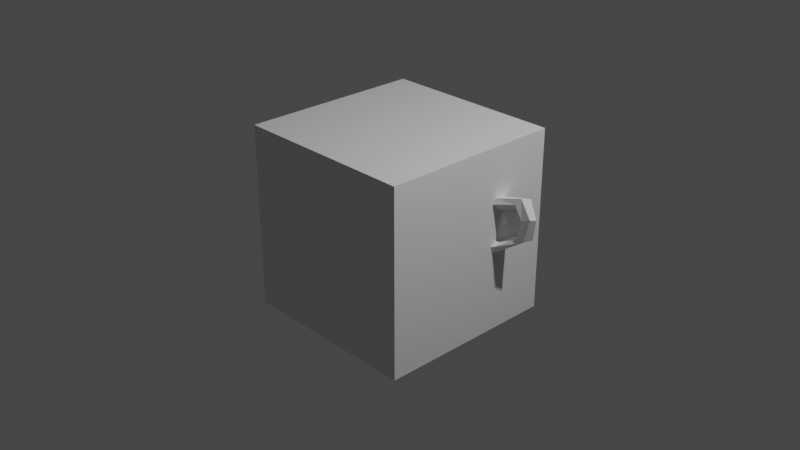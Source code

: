 # Source: untitled.blend  (saved by Blender 2.80.75; exported with 4.5.12 LTS)
import bpy
from mathutils import Matrix  # noqa: F401  (used for matrix-valued properties, if any)

bpy.ops.wm.read_factory_settings(use_empty=True)
scene = bpy.context.scene
scene.name = 'Scene'

# ---- collections
col_collection = bpy.data.collections.new('Collection'); scene.collection.children.link(col_collection)

# ---- materials (node trees are filled in below, after node groups)
mat_material = bpy.data.materials.new('Material')
mat_material.alpha_threshold = 0.0
mat_material.use_transparent_shadow = False
mat_material.line_color = (0.0, 0.0, 0.0, 1.0)

# ---- material node trees
mat_material.use_nodes = True; mat_material.node_tree.nodes.clear()
_N = mat_material.node_tree.nodes; _L = mat_material.node_tree.links
n0 = _N.new('ShaderNodeOutputMaterial'); n0.name = 'Material Output'; n0.location = (300, 300)
n1 = _N.new('ShaderNodeBsdfPrincipled'); n1.name = 'Principled BSDF'; n1.location = (10, 300)
n1.distribution = 'GGX'
n1.subsurface_method = 'BURLEY'
n1.inputs[2].default_value = 0.4
n1.inputs[3].default_value = 1.45
n1.inputs[27].default_value = (0.0, 0.0, 0.0, 1.0)
n1.inputs[28].default_value = 1.0
_L.new(n1.outputs[0], n0.inputs[0])
n0.is_active_output = True

# ---- world
world_world = bpy.data.worlds.new('World'); scene.world = world_world
world_world.use_nodes = True; world_world.node_tree.nodes.clear()
_N = world_world.node_tree.nodes; _L = world_world.node_tree.links
n0 = _N.new('ShaderNodeOutputWorld'); n0.name = 'World Output'; n0.location = (300, 300)
n1 = _N.new('ShaderNodeBackground'); n1.name = 'Background'; n1.location = (10, 300)
n1.inputs[0].default_value = (0.05088, 0.05088, 0.05088, 1.0)
_L.new(n1.outputs[0], n0.inputs[0])
n0.is_active_output = True
world_world.color = (0.05088, 0.05088, 0.05088)
world_world.use_sun_shadow = False
world_world.sun_shadow_jitter_overblur = 0.0

# ---- cameras
cam_camera = bpy.data.cameras.new('Camera')
cam_camera.clip_end = 100.0
cam_camera.ortho_scale = 7.314

# ---- lights
light_light = bpy.data.lights.new('Light', 'POINT')
light_light.transmission_factor = 0.0
light_light.energy = 1000.0
light_light.shadow_soft_size = 0.1
light_light.shadow_maximum_resolution = 0.006
light_light.use_absolute_resolution = True

# ---- meshes
me_cube = bpy.data.meshes.new('Cube')
me_cube.from_pydata([(1.0, 1.0, 1.0), (1.0, 1.0, -1.0), (1.0, -1.0, 1.0), (1.0, -1.0, -1.0), (-1.0, 1.0, 1.0), (-1.0, 1.0, -1.0), (-1.0, -1.0, 1.0), (-1.0, -1.0, -1.0)], [], [(0, 4, 6, 2), (3, 2, 6, 7), (7, 6, 4, 5), (5, 1, 3, 7), (1, 0, 2, 3), (5, 4, 0, 1)])
_uv = me_cube.uv_layers.new(name='UVMap')
_uv.uv.foreach_set('vector', [0.375, 0.0, 0.625, 0.0, 0.625, 0.25, 0.375, 0.25, 0.375, 0.25, 0.625, 0.25, 0.625, 0.5, 0.375, 0.5, 0.375, 0.5, 0.625, 0.5, 0.625, 0.75, 0.375, 0.75, 0.375, 0.75, 0.625, 0.75, 0.625, 1.0, 0.375, 1.0, 0.125, 0.5, 0.375, 0.5, 0.375, 0.75, 0.125, 0.75, 0.625, 0.5, 0.875, 0.5, 0.875, 0.75, 0.625, 0.75])
me_cube.materials.append(mat_material)
me_cube.use_remesh_preserve_volume = False
me_cube.use_remesh_preserve_attributes = False
me_cube.use_mirror_vertex_groups = False
me_cube.update()
me_suzanne = bpy.data.meshes.new('Suzanne')
me_suzanne.from_pydata([(0.4375, -0.7656, 0.1641), (-0.4375, -0.7656, 0.1641), (0.5, -0.6875, 0.09375), (-0.5, -0.6875, 0.09375), (0.5469, -0.5781, 0.05469), (-0.5469, -0.5781, 0.05469), (0.3516, -0.6172, -0.02344), (-0.3516, -0.6172, -0.02344), (0.3516, -0.7188, 0.03125), (-0.3516, -0.7188, 0.03125), (0.3516, -0.7812, 0.1328), (-0.3516, -0.7812, 0.1328), (0.2734, -0.7969, 0.1641), (-0.2734, -0.7969, 0.1641), (0.2031, -0.7422, 0.09375), (-0.2031, -0.7422, 0.09375), (0.1562, -0.6484, 0.05469), (-0.1562, -0.6484, 0.05469), (0.07812, -0.6562, 0.2422), (-0.07812, -0.6562, 0.2422), (0.1406, -0.7422, 0.2422), (-0.1406, -0.7422, 0.2422), (0.2422, -0.7969, 0.2422), (-0.2422, -0.7969, 0.2422), (0.2734, -0.7969, 0.3281), (-0.2734, -0.7969, 0.3281), (0.2031, -0.7422, 0.3906), (-0.2031, -0.7422, 0.3906), (0.1562, -0.6484, 0.4375), (-0.1562, -0.6484, 0.4375), (0.3516, -0.6172, 0.5156), (-0.3516, -0.6172, 0.5156), (0.3516, -0.7188, 0.4531), (-0.3516, -0.7188, 0.4531), (0.3516, -0.7812, 0.3594), (-0.3516, -0.7812, 0.3594), (0.4375, -0.7656, 0.3281), (-0.4375, -0.7656, 0.3281), (0.5, -0.6875, 0.3906), (-0.5, -0.6875, 0.3906), (0.5469, -0.5781, 0.4375), (-0.5469, -0.5781, 0.4375), (0.625, -0.5625, 0.2422), (-0.625, -0.5625, 0.2422), (0.5625, -0.6719, 0.2422), (-0.5625, -0.6719, 0.2422), (0.4688, -0.7578, 0.2422), (-0.4688, -0.7578, 0.2422), (0.4766, -0.7734, 0.2422), (-0.4766, -0.7734, 0.2422), (0.4453, -0.7812, 0.3359), (-0.4453, -0.7812, 0.3359), (0.3516, -0.8047, 0.375), (-0.3516, -0.8047, 0.375), (0.2656, -0.8203, 0.3359), (-0.2656, -0.8203, 0.3359), (0.2266, -0.8203, 0.2422), (-0.2266, -0.8203, 0.2422), (0.2656, -0.8203, 0.1562), (-0.2656, -0.8203, 0.1562), (0.3516, -0.8281, 0.2422), (-0.3516, -0.8281, 0.2422), (0.3516, -0.8047, 0.1172), (-0.3516, -0.8047, 0.1172), (0.4453, -0.7812, 0.1562), (-0.4453, -0.7812, 0.1562), (0.0, -0.7422, 0.4297), (0.0, -0.8203, 0.3516), (0.0, -0.7344, -0.6797), (0.0, -0.7812, -0.3203), (0.0, -0.7969, -0.1875), (0.0, -0.7188, -0.7734), (0.0, -0.6016, 0.4062), (0.0, -0.5703, 0.5703), (0.0, 0.5469, 0.8984), (0.0, 0.8516, 0.5625), (0.0, 0.8281, 0.07031), (0.0, 0.3516, -0.3828), (0.2031, -0.5625, -0.1875), (-0.2031, -0.5625, -0.1875), (0.3125, -0.5703, -0.4375), (-0.3125, -0.5703, -0.4375), (0.3516, -0.5703, -0.6953), (-0.3516, -0.5703, -0.6953), (0.3672, -0.5312, -0.8906), (-0.3672, -0.5312, -0.8906), (0.3281, -0.5234, -0.9453), (-0.3281, -0.5234, -0.9453), (0.1797, -0.5547, -0.9688), (-0.1797, -0.5547, -0.9688), (0.0, -0.5781, -0.9844), (0.4375, -0.5312, -0.1406), (-0.4375, -0.5312, -0.1406), (0.6328, -0.5391, -0.03906), (-0.6328, -0.5391, -0.03906), (0.8281, -0.4453, 0.1484), (-0.8281, -0.4453, 0.1484), (0.8594, -0.5938, 0.4297), (-0.8594, -0.5938, 0.4297), (0.7109, -0.625, 0.4844), (-0.7109, -0.625, 0.4844), (0.4922, -0.6875, 0.6016), (-0.4922, -0.6875, 0.6016), (0.3203, -0.7344, 0.7578), (-0.3203, -0.7344, 0.7578), (0.1562, -0.7578, 0.7188), (-0.1562, -0.7578, 0.7188), (0.0625, -0.75, 0.4922), (-0.0625, -0.75, 0.4922), (0.1641, -0.7734, 0.4141), (-0.1641, -0.7734, 0.4141), (0.125, -0.7656, 0.3047), (-0.125, -0.7656, 0.3047), (0.2031, -0.7422, 0.09375), (-0.2031, -0.7422, 0.09375), (0.375, -0.7031, 0.01562), (-0.375, -0.7031, 0.01562), (0.4922, -0.6719, 0.0625), (-0.4922, -0.6719, 0.0625), (0.625, -0.6484, 0.1875), (-0.625, -0.6484, 0.1875), (0.6406, -0.6484, 0.2969), (-0.6406, -0.6484, 0.2969), (0.6016, -0.6641, 0.375), (-0.6016, -0.6641, 0.375), (0.4297, -0.7188, 0.4375), (-0.4297, -0.7188, 0.4375), (0.25, -0.7578, 0.4688), (-0.25, -0.7578, 0.4688), (0.0, -0.7344, -0.7656), (0.1094, -0.7344, -0.7188), (-0.1094, -0.7344, -0.7188), (0.1172, -0.7109, -0.8359), (-0.1172, -0.7109, -0.8359), (0.0625, -0.6953, -0.8828), (-0.0625, -0.6953, -0.8828), (0.0, -0.6875, -0.8906), (0.0, -0.75, -0.1953), (0.0, -0.7422, -0.1406), (0.1016, -0.7422, -0.1484), (-0.1016, -0.7422, -0.1484), (0.125, -0.75, -0.2266), (-0.125, -0.75, -0.2266), (0.08594, -0.7422, -0.2891), (-0.08594, -0.7422, -0.2891), (0.3984, -0.6719, -0.04688), (-0.3984, -0.6719, -0.04688), (0.6172, -0.625, 0.05469), (-0.6172, -0.625, 0.05469), (0.7266, -0.6016, 0.2031), (-0.7266, -0.6016, 0.2031), (0.7422, -0.6562, 0.375), (-0.7422, -0.6562, 0.375), (0.6875, -0.7266, 0.4141), (-0.6875, -0.7266, 0.4141), (0.4375, -0.7969, 0.5469), (-0.4375, -0.7969, 0.5469), (0.3125, -0.8359, 0.6406), (-0.3125, -0.8359, 0.6406), (0.2031, -0.8516, 0.6172), (-0.2031, -0.8516, 0.6172), (0.1016, -0.8438, 0.4297), (-0.1016, -0.8438, 0.4297), (0.125, -0.8125, -0.1016), (-0.125, -0.8125, -0.1016), (0.2109, -0.7109, -0.4453), (-0.2109, -0.7109, -0.4453), (0.25, -0.6875, -0.7031), (-0.25, -0.6875, -0.7031), (0.2656, -0.6641, -0.8203), (-0.2656, -0.6641, -0.8203), (0.2344, -0.6328, -0.9141), (-0.2344, -0.6328, -0.9141), (0.1641, -0.6328, -0.9297), (-0.1641, -0.6328, -0.9297), (0.0, -0.6406, -0.9453), (0.0, -0.7266, 0.04688), (0.0, -0.7656, 0.2109), (0.3281, -0.7422, 0.4766), (-0.3281, -0.7422, 0.4766), (0.1641, -0.75, 0.1406), (-0.1641, -0.75, 0.1406), (0.1328, -0.7578, 0.2109), (-0.1328, -0.7578, 0.2109), (0.1172, -0.7344, -0.6875), (-0.1172, -0.7344, -0.6875), (0.07812, -0.75, -0.4453), (-0.07812, -0.75, -0.4453), (0.0, -0.75, -0.4453), (0.0, -0.7422, -0.3281), (0.09375, -0.7812, -0.2734), (-0.09375, -0.7812, -0.2734), (0.1328, -0.7969, -0.2266), (-0.1328, -0.7969, -0.2266), (0.1094, -0.7812, -0.1328), (-0.1094, -0.7812, -0.1328), (0.03906, -0.7812, -0.125), (-0.03906, -0.7812, -0.125), (0.0, -0.8281, -0.2031), (0.04688, -0.8125, -0.1484), (-0.04688, -0.8125, -0.1484), (0.09375, -0.8125, -0.1562), (-0.09375, -0.8125, -0.1562), (0.1094, -0.8281, -0.2266), (-0.1094, -0.8281, -0.2266), (0.07812, -0.8047, -0.25), (-0.07812, -0.8047, -0.25), (0.0, -0.8047, -0.2891), (0.2578, -0.5547, -0.3125), (-0.2578, -0.5547, -0.3125), (0.1641, -0.7109, -0.2422), (-0.1641, -0.7109, -0.2422), (0.1797, -0.7109, -0.3125), (-0.1797, -0.7109, -0.3125), (0.2344, -0.5547, -0.25), (-0.2344, -0.5547, -0.25), (0.0, -0.6875, -0.875), (0.04688, -0.6875, -0.8672), (-0.04688, -0.6875, -0.8672), (0.09375, -0.7109, -0.8203), (-0.09375, -0.7109, -0.8203), (0.09375, -0.7266, -0.7422), (-0.09375, -0.7266, -0.7422), (0.0, -0.6562, -0.7812), (0.09375, -0.6641, -0.75), (-0.09375, -0.6641, -0.75), (0.09375, -0.6406, -0.8125), (-0.09375, -0.6406, -0.8125), (0.04688, -0.6328, -0.8516), (-0.04688, -0.6328, -0.8516), (0.0, -0.6328, -0.8594), (0.1719, -0.7812, 0.2188), (-0.1719, -0.7812, 0.2188), (0.1875, -0.7734, 0.1562), (-0.1875, -0.7734, 0.1562), (0.3359, -0.7578, 0.4297), (-0.3359, -0.7578, 0.4297), (0.2734, -0.7734, 0.4219), (-0.2734, -0.7734, 0.4219), (0.4219, -0.7734, 0.3984), (-0.4219, -0.7734, 0.3984), (0.5625, -0.6953, 0.3516), (-0.5625, -0.6953, 0.3516), (0.5859, -0.6875, 0.2891), (-0.5859, -0.6875, 0.2891), (0.5781, -0.6797, 0.1953), (-0.5781, -0.6797, 0.1953), (0.4766, -0.7188, 0.1016), (-0.4766, -0.7188, 0.1016), (0.375, -0.7422, 0.0625), (-0.375, -0.7422, 0.0625), (0.2266, -0.7812, 0.1094), (-0.2266, -0.7812, 0.1094), (0.1797, -0.7812, 0.2969), (-0.1797, -0.7812, 0.2969), (0.2109, -0.7812, 0.375), (-0.2109, -0.7812, 0.375), (0.2344, -0.7578, 0.3594), (-0.2344, -0.7578, 0.3594), (0.1953, -0.7578, 0.2969), (-0.1953, -0.7578, 0.2969), (0.2422, -0.7578, 0.125), (-0.2422, -0.7578, 0.125), (0.375, -0.7266, 0.08594), (-0.375, -0.7266, 0.08594), (0.4609, -0.7031, 0.1172), (-0.4609, -0.7031, 0.1172), (0.5469, -0.6719, 0.2109), (-0.5469, -0.6719, 0.2109), (0.5547, -0.6719, 0.2812), (-0.5547, -0.6719, 0.2812), (0.5312, -0.6797, 0.3359), (-0.5312, -0.6797, 0.3359), (0.4141, -0.75, 0.3906), (-0.4141, -0.75, 0.3906), (0.2812, -0.7656, 0.3984), (-0.2812, -0.7656, 0.3984), (0.3359, -0.75, 0.4062), (-0.3359, -0.75, 0.4062), (0.2031, -0.75, 0.1719), (-0.2031, -0.75, 0.1719), (0.1953, -0.75, 0.2266), (-0.1953, -0.75, 0.2266), (0.1094, -0.6094, 0.4609), (-0.1094, -0.6094, 0.4609), (0.1953, -0.6172, 0.6641), (-0.1953, -0.6172, 0.6641), (0.3359, -0.5938, 0.6875), (-0.3359, -0.5938, 0.6875), (0.4844, -0.5547, 0.5547), (-0.4844, -0.5547, 0.5547), (0.6797, -0.4922, 0.4531), (-0.6797, -0.4922, 0.4531), (0.7969, -0.4609, 0.4062), (-0.7969, -0.4609, 0.4062), (0.7734, -0.375, 0.1641), (-0.7734, -0.375, 0.1641), (0.6016, -0.4141, 0.0), (-0.6016, -0.4141, 0.0), (0.4375, -0.4688, -0.09375), (-0.4375, -0.4688, -0.09375), (0.0, -0.2891, 0.8984), (0.0, 0.07812, 0.9844), (0.0, 0.6719, -0.1953), (0.0, -0.1875, -0.4609), (0.0, -0.4609, -0.9766), (0.0, -0.3438, -0.8047), (0.0, -0.3203, -0.5703), (0.0, -0.2812, -0.4844), (0.8516, -0.05469, 0.2344), (-0.8516, -0.05469, 0.2344), (0.8594, 0.04688, 0.3203), (-0.8594, 0.04688, 0.3203), (0.7734, 0.4375, 0.2656), (-0.7734, 0.4375, 0.2656), (0.4609, 0.7031, 0.4375), (-0.4609, 0.7031, 0.4375), (0.7344, -0.07031, -0.04688), (-0.7344, -0.07031, -0.04688), (0.5938, 0.1641, -0.125), (-0.5938, 0.1641, -0.125), (0.6406, 0.4297, -0.007812), (-0.6406, 0.4297, -0.007812), (0.3359, 0.6641, 0.05469), (-0.3359, 0.6641, 0.05469), (0.2344, -0.4062, -0.3516), (-0.2344, -0.4062, -0.3516), (0.1797, -0.2578, -0.4141), (-0.1797, -0.2578, -0.4141), (0.2891, -0.3828, -0.7109), (-0.2891, -0.3828, -0.7109), (0.25, -0.3906, -0.5), (-0.25, -0.3906, -0.5), (0.3281, -0.3984, -0.9141), (-0.3281, -0.3984, -0.9141), (0.1406, -0.3672, -0.7578), (-0.1406, -0.3672, -0.7578), (0.125, -0.3594, -0.5391), (-0.125, -0.3594, -0.5391), (0.1641, -0.4375, -0.9453), (-0.1641, -0.4375, -0.9453), (0.2188, -0.4297, -0.2812), (-0.2188, -0.4297, -0.2812), (0.2109, -0.4688, -0.2266), (-0.2109, -0.4688, -0.2266), (0.2031, -0.5, -0.1719), (-0.2031, -0.5, -0.1719), (0.2109, -0.1641, -0.3906), (-0.2109, -0.1641, -0.3906), (0.2969, 0.2656, -0.3125), (-0.2969, 0.2656, -0.3125), (0.3438, 0.5391, -0.1484), (-0.3438, 0.5391, -0.1484), (0.4531, 0.3828, 0.8672), (-0.4531, 0.3828, 0.8672), (0.4531, 0.07031, 0.9297), (-0.4531, 0.07031, 0.9297), (0.4531, -0.2344, 0.8516), (-0.4531, -0.2344, 0.8516), (0.4609, -0.4297, 0.5234), (-0.4609, -0.4297, 0.5234), (0.7266, -0.3359, 0.4062), (-0.7266, -0.3359, 0.4062), (0.6328, -0.2812, 0.4531), (-0.6328, -0.2812, 0.4531), (0.6406, -0.05469, 0.7031), (-0.6406, -0.05469, 0.7031), (0.7969, -0.125, 0.5625), (-0.7969, -0.125, 0.5625), (0.7969, 0.1172, 0.6172), (-0.7969, 0.1172, 0.6172), (0.6406, 0.1953, 0.75), (-0.6406, 0.1953, 0.75), (0.6406, 0.4453, 0.6797), (-0.6406, 0.4453, 0.6797), (0.7969, 0.3594, 0.5391), (-0.7969, 0.3594, 0.5391), (0.6172, 0.5859, 0.3281), (-0.6172, 0.5859, 0.3281), (0.4844, 0.5469, 0.02344), (-0.4844, 0.5469, 0.02344), (0.8203, 0.2031, 0.3281), (-0.8203, 0.2031, 0.3281), (0.4062, -0.1484, -0.1719), (-0.4062, -0.1484, -0.1719), (0.4297, 0.2109, -0.1953), (-0.4297, 0.2109, -0.1953), (0.8906, 0.2344, 0.4062), (-0.8906, 0.2344, 0.4062), (0.7734, 0.125, -0.1406), (-0.7734, 0.125, -0.1406), (1.039, 0.3281, -0.1016), (-1.039, 0.3281, -0.1016), (1.281, 0.4297, 0.05469), (-1.281, 0.4297, 0.05469), (1.352, 0.4219, 0.3203), (-1.352, 0.4219, 0.3203), (1.234, 0.4219, 0.5078), (-1.234, 0.4219, 0.5078), (1.023, 0.3125, 0.4766), (-1.023, 0.3125, 0.4766), (1.016, 0.2891, 0.4141), (-1.016, 0.2891, 0.4141), (1.188, 0.3906, 0.4375), (-1.188, 0.3906, 0.4375), (1.266, 0.4062, 0.2891), (-1.266, 0.4062, 0.2891), (1.211, 0.4062, 0.07812), (-1.211, 0.4062, 0.07812), (1.031, 0.3047, -0.03906), (-1.031, 0.3047, -0.03906), (0.8281, 0.1328, -0.07031), (-0.8281, 0.1328, -0.07031), (0.9219, 0.2188, 0.3594), (-0.9219, 0.2188, 0.3594), (0.9453, 0.2891, 0.3047), (-0.9453, 0.2891, 0.3047), (0.8828, 0.2109, -0.02344), (-0.8828, 0.2109, -0.02344), (1.039, 0.3672, 0.0), (-1.039, 0.3672, 0.0), (1.188, 0.4453, 0.09375), (-1.188, 0.4453, 0.09375), (1.234, 0.4453, 0.25), (-1.234, 0.4453, 0.25), (1.172, 0.4375, 0.3594), (-1.172, 0.4375, 0.3594), (1.023, 0.3594, 0.3438), (-1.023, 0.3594, 0.3438), (0.8438, 0.2109, 0.2891), (-0.8438, 0.2109, 0.2891), (0.8359, 0.2734, 0.1719), (-0.8359, 0.2734, 0.1719), (0.7578, 0.2734, 0.09375), (-0.7578, 0.2734, 0.09375), (0.8203, 0.2734, 0.08594), (-0.8203, 0.2734, 0.08594), (0.8438, 0.2734, 0.01562), (-0.8438, 0.2734, 0.01562), (0.8125, 0.2734, -0.01562), (-0.8125, 0.2734, -0.01562), (0.7266, 0.07031, 0.0), (-0.7266, 0.07031, 0.0), (0.7188, 0.1719, -0.02344), (-0.7188, 0.1719, -0.02344), (0.7188, 0.1875, 0.03906), (-0.7188, 0.1875, 0.03906), (0.7969, 0.2109, 0.2031), (-0.7969, 0.2109, 0.2031), (0.8906, 0.2656, 0.2422), (-0.8906, 0.2656, 0.2422), (0.8906, 0.3203, 0.2344), (-0.8906, 0.3203, 0.2344), (0.8125, 0.3203, -0.01562), (-0.8125, 0.3203, -0.01562), (0.8516, 0.3203, 0.01562), (-0.8516, 0.3203, 0.01562), (0.8281, 0.3203, 0.07812), (-0.8281, 0.3203, 0.07812), (0.7656, 0.3203, 0.09375), (-0.7656, 0.3203, 0.09375), (0.8438, 0.3203, 0.1719), (-0.8438, 0.3203, 0.1719), (1.039, 0.4141, 0.3281), (-1.039, 0.4141, 0.3281), (1.188, 0.4844, 0.3438), (-1.188, 0.4844, 0.3438), (1.258, 0.4922, 0.2422), (-1.258, 0.4922, 0.2422), (1.211, 0.4844, 0.08594), (-1.211, 0.4844, 0.08594), (1.047, 0.4219, 0.0), (-1.047, 0.4219, 0.0), (0.8828, 0.2656, -0.01562), (-0.8828, 0.2656, -0.01562), (0.9531, 0.3438, 0.2891), (-0.9531, 0.3438, 0.2891), (0.8906, 0.3281, 0.1094), (-0.8906, 0.3281, 0.1094), (0.9375, 0.3359, 0.0625), (-0.9375, 0.3359, 0.0625), (1.0, 0.3672, 0.125), (-1.0, 0.3672, 0.125), (0.9609, 0.3516, 0.1719), (-0.9609, 0.3516, 0.1719), (1.016, 0.375, 0.2344), (-1.016, 0.375, 0.2344), (1.055, 0.3828, 0.1875), (-1.055, 0.3828, 0.1875), (1.109, 0.3906, 0.2109), (-1.109, 0.3906, 0.2109), (1.086, 0.3906, 0.2734), (-1.086, 0.3906, 0.2734), (1.023, 0.4844, 0.4375), (-1.023, 0.4844, 0.4375), (1.25, 0.5469, 0.4688), (-1.25, 0.5469, 0.4688), (1.367, 0.5, 0.2969), (-1.367, 0.5, 0.2969), (1.312, 0.5312, 0.05469), (-1.312, 0.5312, 0.05469), (1.039, 0.4922, -0.08594), (-1.039, 0.4922, -0.08594), (0.7891, 0.3281, -0.125), (-0.7891, 0.3281, -0.125), (0.8594, 0.3828, 0.3828), (-0.8594, 0.3828, 0.3828)], [], [(46, 0, 2, 44), (3, 1, 47, 45), (44, 2, 4, 42), (5, 3, 45, 43), (2, 8, 6, 4), (7, 9, 3, 5), (0, 10, 8, 2), (9, 11, 1, 3), (10, 12, 14, 8), (15, 13, 11, 9), (8, 14, 16, 6), (17, 15, 9, 7), (14, 20, 18, 16), (19, 21, 15, 17), (12, 22, 20, 14), (21, 23, 13, 15), (22, 24, 26, 20), (27, 25, 23, 21), (20, 26, 28, 18), (29, 27, 21, 19), (26, 32, 30, 28), (31, 33, 27, 29), (24, 34, 32, 26), (33, 35, 25, 27), (34, 36, 38, 32), (39, 37, 35, 33), (32, 38, 40, 30), (41, 39, 33, 31), (38, 44, 42, 40), (43, 45, 39, 41), (36, 46, 44, 38), (45, 47, 37, 39), (46, 36, 50, 48), (51, 37, 47, 49), (36, 34, 52, 50), (53, 35, 37, 51), (34, 24, 54, 52), (55, 25, 35, 53), (24, 22, 56, 54), (57, 23, 25, 55), (22, 12, 58, 56), (59, 13, 23, 57), (12, 10, 62, 58), (63, 11, 13, 59), (10, 0, 64, 62), (65, 1, 11, 63), (0, 46, 48, 64), (49, 47, 1, 65), (60, 64, 48), (49, 65, 61), (62, 64, 60), (61, 65, 63), (60, 58, 62), (63, 59, 61), (60, 56, 58), (59, 57, 61), (60, 54, 56), (57, 55, 61), (60, 52, 54), (55, 53, 61), (60, 50, 52), (53, 51, 61), (60, 48, 50), (51, 49, 61), (88, 173, 175, 90), (175, 174, 89, 90), (86, 171, 173, 88), (174, 172, 87, 89), (84, 169, 171, 86), (172, 170, 85, 87), (82, 167, 169, 84), (170, 168, 83, 85), (80, 165, 167, 82), (168, 166, 81, 83), (78, 91, 145, 163), (146, 92, 79, 164), (91, 93, 147, 145), (148, 94, 92, 146), (93, 95, 149, 147), (150, 96, 94, 148), (95, 97, 151, 149), (152, 98, 96, 150), (97, 99, 153, 151), (154, 100, 98, 152), (99, 101, 155, 153), (156, 102, 100, 154), (101, 103, 157, 155), (158, 104, 102, 156), (103, 105, 159, 157), (160, 106, 104, 158), (105, 107, 161, 159), (162, 108, 106, 160), (107, 66, 67, 161), (67, 66, 108, 162), (109, 127, 159, 161), (160, 128, 110, 162), (127, 178, 157, 159), (158, 179, 128, 160), (125, 155, 157, 178), (158, 156, 126, 179), (123, 153, 155, 125), (156, 154, 124, 126), (121, 151, 153, 123), (154, 152, 122, 124), (119, 149, 151, 121), (152, 150, 120, 122), (117, 147, 149, 119), (150, 148, 118, 120), (115, 145, 147, 117), (148, 146, 116, 118), (113, 163, 145, 115), (146, 164, 114, 116), (113, 180, 176, 163), (176, 181, 114, 164), (109, 161, 67, 111), (67, 162, 110, 112), (111, 67, 177, 182), (177, 67, 112, 183), (176, 180, 182, 177), (183, 181, 176, 177), (134, 136, 175, 173), (175, 136, 135, 174), (132, 134, 173, 171), (174, 135, 133, 172), (130, 132, 171, 169), (172, 133, 131, 170), (165, 186, 184, 167), (185, 187, 166, 168), (130, 169, 167, 184), (168, 170, 131, 185), (143, 189, 188, 186), (188, 189, 144, 187), (184, 186, 188, 68), (188, 187, 185, 68), (129, 130, 184, 68), (185, 131, 129, 68), (141, 192, 190, 143), (191, 193, 142, 144), (139, 194, 192, 141), (193, 195, 140, 142), (138, 196, 194, 139), (195, 197, 138, 140), (137, 70, 196, 138), (197, 70, 137, 138), (189, 143, 190, 69), (191, 144, 189, 69), (69, 190, 205, 207), (206, 191, 69, 207), (70, 198, 199, 196), (200, 198, 70, 197), (196, 199, 201, 194), (202, 200, 197, 195), (194, 201, 203, 192), (204, 202, 195, 193), (192, 203, 205, 190), (206, 204, 193, 191), (198, 203, 201, 199), (202, 204, 198, 200), (198, 207, 205, 203), (206, 207, 198, 204), (138, 139, 163, 176), (164, 140, 138, 176), (139, 141, 210, 163), (211, 142, 140, 164), (141, 143, 212, 210), (213, 144, 142, 211), (143, 186, 165, 212), (166, 187, 144, 213), (80, 208, 212, 165), (213, 209, 81, 166), (208, 214, 210, 212), (211, 215, 209, 213), (78, 163, 210, 214), (211, 164, 79, 215), (130, 129, 71, 221), (71, 129, 131, 222), (132, 130, 221, 219), (222, 131, 133, 220), (134, 132, 219, 217), (220, 133, 135, 218), (136, 134, 217, 216), (218, 135, 136, 216), (216, 217, 228, 230), (229, 218, 216, 230), (217, 219, 226, 228), (227, 220, 218, 229), (219, 221, 224, 226), (225, 222, 220, 227), (221, 71, 223, 224), (223, 71, 222, 225), (223, 230, 228, 224), (229, 230, 223, 225), (224, 228, 226), (227, 229, 225), (182, 180, 233, 231), (234, 181, 183, 232), (111, 182, 231, 253), (232, 183, 112, 254), (109, 111, 253, 255), (254, 112, 110, 256), (180, 113, 251, 233), (252, 114, 181, 234), (113, 115, 249, 251), (250, 116, 114, 252), (115, 117, 247, 249), (248, 118, 116, 250), (117, 119, 245, 247), (246, 120, 118, 248), (119, 121, 243, 245), (244, 122, 120, 246), (121, 123, 241, 243), (242, 124, 122, 244), (123, 125, 239, 241), (240, 126, 124, 242), (125, 178, 235, 239), (236, 179, 126, 240), (178, 127, 237, 235), (238, 128, 179, 236), (127, 109, 255, 237), (256, 110, 128, 238), (237, 255, 257, 275), (258, 256, 238, 276), (235, 237, 275, 277), (276, 238, 236, 278), (239, 235, 277, 273), (278, 236, 240, 274), (241, 239, 273, 271), (274, 240, 242, 272), (243, 241, 271, 269), (272, 242, 244, 270), (245, 243, 269, 267), (270, 244, 246, 268), (247, 245, 267, 265), (268, 246, 248, 266), (249, 247, 265, 263), (266, 248, 250, 264), (251, 249, 263, 261), (264, 250, 252, 262), (233, 251, 261, 279), (262, 252, 234, 280), (255, 253, 259, 257), (260, 254, 256, 258), (253, 231, 281, 259), (282, 232, 254, 260), (231, 233, 279, 281), (280, 234, 232, 282), (66, 107, 283, 72), (284, 108, 66, 72), (107, 105, 285, 283), (286, 106, 108, 284), (105, 103, 287, 285), (288, 104, 106, 286), (103, 101, 289, 287), (290, 102, 104, 288), (101, 99, 291, 289), (292, 100, 102, 290), (99, 97, 293, 291), (294, 98, 100, 292), (97, 95, 295, 293), (296, 96, 98, 294), (95, 93, 297, 295), (298, 94, 96, 296), (93, 91, 299, 297), (300, 92, 94, 298), (307, 308, 327, 337), (328, 308, 307, 338), (306, 307, 337, 335), (338, 307, 306, 336), (305, 306, 335, 339), (336, 306, 305, 340), (88, 90, 305, 339), (305, 90, 89, 340), (86, 88, 339, 333), (340, 89, 87, 334), (84, 86, 333, 329), (334, 87, 85, 330), (82, 84, 329, 331), (330, 85, 83, 332), (329, 335, 337, 331), (338, 336, 330, 332), (329, 333, 339, 335), (340, 334, 330, 336), (325, 331, 337, 327), (338, 332, 326, 328), (80, 82, 331, 325), (332, 83, 81, 326), (208, 341, 343, 214), (344, 342, 209, 215), (80, 325, 341, 208), (342, 326, 81, 209), (78, 214, 343, 345), (344, 215, 79, 346), (78, 345, 299, 91), (300, 346, 79, 92), (76, 323, 351, 303), (352, 324, 76, 303), (303, 351, 349, 77), (350, 352, 303, 77), (77, 349, 347, 304), (348, 350, 77, 304), (304, 347, 327, 308), (328, 348, 304, 308), (325, 327, 347, 341), (348, 328, 326, 342), (295, 297, 317, 309), (318, 298, 296, 310), (75, 315, 323, 76), (324, 316, 75, 76), (301, 357, 355, 302), (356, 358, 301, 302), (302, 355, 353, 74), (354, 356, 302, 74), (74, 353, 315, 75), (316, 354, 74, 75), (291, 293, 361, 363), (362, 294, 292, 364), (363, 361, 367, 365), (368, 362, 364, 366), (365, 367, 369, 371), (370, 368, 366, 372), (371, 369, 375, 373), (376, 370, 372, 374), (313, 377, 373, 375), (374, 378, 314, 376), (315, 353, 373, 377), (374, 354, 316, 378), (353, 355, 371, 373), (372, 356, 354, 374), (355, 357, 365, 371), (366, 358, 356, 372), (357, 359, 363, 365), (364, 360, 358, 366), (289, 291, 363, 359), (364, 292, 290, 360), (73, 359, 357, 301), (358, 360, 73, 301), (283, 285, 287, 289), (288, 286, 284, 290), (283, 289, 359, 73), (360, 290, 284, 73), (72, 283, 73), (73, 284, 72), (293, 295, 309, 361), (310, 296, 294, 362), (309, 311, 367, 361), (368, 312, 310, 362), (311, 381, 369, 367), (370, 382, 312, 368), (313, 375, 369, 381), (370, 376, 314, 382), (347, 349, 385, 383), (386, 350, 348, 384), (317, 383, 385, 319), (386, 384, 318, 320), (297, 299, 383, 317), (384, 300, 298, 318), (299, 343, 341, 383), (342, 344, 300, 384), (341, 347, 383), (384, 348, 342), (299, 345, 343), (344, 346, 300), (313, 321, 379, 377), (380, 322, 314, 378), (315, 377, 379, 323), (380, 378, 316, 324), (319, 385, 379, 321), (380, 386, 320, 322), (349, 351, 379, 385), (380, 352, 350, 386), (323, 379, 351), (352, 380, 324), (399, 387, 413, 401), (414, 388, 400, 402), (399, 401, 403, 397), (404, 402, 400, 398), (397, 403, 405, 395), (406, 404, 398, 396), (395, 405, 407, 393), (408, 406, 396, 394), (393, 407, 409, 391), (410, 408, 394, 392), (391, 409, 411, 389), (412, 410, 392, 390), (409, 419, 417, 411), (418, 420, 410, 412), (407, 421, 419, 409), (420, 422, 408, 410), (405, 423, 421, 407), (422, 424, 406, 408), (403, 425, 423, 405), (424, 426, 404, 406), (401, 427, 425, 403), (426, 428, 402, 404), (401, 413, 415, 427), (416, 414, 402, 428), (317, 319, 443, 441), (444, 320, 318, 442), (319, 389, 411, 443), (412, 390, 320, 444), (309, 317, 441, 311), (442, 318, 310, 312), (381, 429, 413, 387), (414, 430, 382, 388), (411, 417, 439, 443), (440, 418, 412, 444), (437, 445, 443, 439), (444, 446, 438, 440), (433, 445, 437, 435), (438, 446, 434, 436), (431, 447, 445, 433), (446, 448, 432, 434), (429, 447, 431, 449), (432, 448, 430, 450), (413, 429, 449, 415), (450, 430, 414, 416), (311, 447, 429, 381), (430, 448, 312, 382), (311, 441, 445, 447), (446, 442, 312, 448), (441, 443, 445), (446, 444, 442), (415, 449, 451, 475), (452, 450, 416, 476), (449, 431, 461, 451), (462, 432, 450, 452), (431, 433, 459, 461), (460, 434, 432, 462), (433, 435, 457, 459), (458, 436, 434, 460), (435, 437, 455, 457), (456, 438, 436, 458), (437, 439, 453, 455), (454, 440, 438, 456), (439, 417, 473, 453), (474, 418, 440, 454), (427, 415, 475, 463), (476, 416, 428, 464), (425, 427, 463, 465), (464, 428, 426, 466), (423, 425, 465, 467), (466, 426, 424, 468), (421, 423, 467, 469), (468, 424, 422, 470), (419, 421, 469, 471), (470, 422, 420, 472), (417, 419, 471, 473), (472, 420, 418, 474), (457, 455, 479, 477), (480, 456, 458, 478), (477, 479, 481, 483), (482, 480, 478, 484), (483, 481, 487, 485), (488, 482, 484, 486), (485, 487, 489, 491), (490, 488, 486, 492), (463, 475, 485, 491), (486, 476, 464, 492), (451, 483, 485, 475), (486, 484, 452, 476), (451, 461, 477, 483), (478, 462, 452, 484), (457, 477, 461, 459), (462, 478, 458, 460), (453, 473, 479, 455), (480, 474, 454, 456), (471, 481, 479, 473), (480, 482, 472, 474), (469, 487, 481, 471), (482, 488, 470, 472), (467, 489, 487, 469), (488, 490, 468, 470), (465, 491, 489, 467), (490, 492, 466, 468), (463, 491, 465), (466, 492, 464), (391, 389, 503, 501), (504, 390, 392, 502), (393, 391, 501, 499), (502, 392, 394, 500), (395, 393, 499, 497), (500, 394, 396, 498), (397, 395, 497, 495), (498, 396, 398, 496), (399, 397, 495, 493), (496, 398, 400, 494), (387, 399, 493, 505), (494, 400, 388, 506), (493, 501, 503, 505), (504, 502, 494, 506), (493, 495, 499, 501), (500, 496, 494, 502), (495, 497, 499), (500, 498, 496), (313, 381, 387, 505), (388, 382, 314, 506), (313, 505, 503, 321), (504, 506, 314, 322), (319, 321, 503, 389), (504, 322, 320, 390)])
_uv = me_suzanne.uv_layers.new(name='UVMap')
_uv.uv.foreach_set('vector', [0.891, 0.5901, 0.8706, 0.5896, 0.8601, 0.5601, 0.9046, 0.5594, 0.8562, 0.8505, 0.8681, 0.8215, 0.8884, 0.822, 0.9006, 0.8532, 0.9046, 0.5594, 0.8601, 0.5601, 0.853, 0.5216, 0.9202, 0.5245, 0.8475, 0.8887, 0.8562, 0.8505, 0.9006, 0.8532, 0.9147, 0.8887, 0.8601, 0.5601, 0.8289, 0.5908, 0.7985, 0.5695, 0.853, 0.5216, 0.7951, 0.8384, 0.8264, 0.8185, 0.8562, 0.8505, 0.8475, 0.8887, 0.8706, 0.5896, 0.8544, 0.6048, 0.8289, 0.5908, 0.8601, 0.5601, 0.8264, 0.8185, 0.8525, 0.8057, 0.8681, 0.8215, 0.8562, 0.8505, 0.8544, 0.6048, 0.8541, 0.6255, 0.8282, 0.6334, 0.8289, 0.5908, 0.8276, 0.776, 0.8532, 0.785, 0.8525, 0.8057, 0.8264, 0.8185, 0.8289, 0.5908, 0.8282, 0.6334, 0.791, 0.6454, 0.7985, 0.5695, 0.791, 0.7622, 0.8276, 0.776, 0.8264, 0.8185, 0.7951, 0.8384, 0.8282, 0.6334, 0.8552, 0.6685, 0.8424, 0.7025, 0.791, 0.6454, 0.8448, 0.7075, 0.8561, 0.742, 0.8276, 0.776, 0.791, 0.7622, 0.8541, 0.6255, 0.8675, 0.6423, 0.8552, 0.6685, 0.8282, 0.6334, 0.8561, 0.742, 0.8673, 0.7688, 0.8532, 0.785, 0.8276, 0.776, 0.8675, 0.6423, 0.8905, 0.6419, 0.9004, 0.667, 0.8552, 0.6685, 0.9012, 0.7456, 0.8902, 0.7702, 0.8673, 0.7688, 0.8561, 0.742, 0.8552, 0.6685, 0.9004, 0.667, 0.9189, 0.6997, 0.8424, 0.7025, 0.9212, 0.7137, 0.9012, 0.7456, 0.8561, 0.742, 0.8448, 0.7075, 0.9004, 0.667, 0.9319, 0.6368, 0.9684, 0.6453, 0.9189, 0.6997, 0.9682, 0.7702, 0.9314, 0.7771, 0.9012, 0.7456, 0.9212, 0.7137, 0.8905, 0.6419, 0.9059, 0.6279, 0.9319, 0.6368, 0.9004, 0.667, 0.9314, 0.7771, 0.905, 0.7849, 0.8902, 0.7702, 0.9012, 0.7456, 0.9059, 0.6279, 0.9062, 0.6057, 0.9337, 0.593, 0.9319, 0.6368, 0.9312, 0.8209, 0.9044, 0.807, 0.905, 0.7849, 0.9314, 0.7771, 0.9319, 0.6368, 0.9337, 0.593, 0.9684, 0.5738, 0.9684, 0.6453, 0.965, 0.8417, 0.9312, 0.8209, 0.9314, 0.7771, 0.9682, 0.7702, 0.9337, 0.593, 0.9046, 0.5594, 0.9202, 0.5245, 0.9684, 0.5738, 0.9147, 0.8887, 0.9006, 0.8532, 0.9312, 0.8209, 0.965, 0.8417, 0.9062, 0.6057, 0.891, 0.5901, 0.9046, 0.5594, 0.9337, 0.593, 0.9006, 0.8532, 0.8884, 0.822, 0.9044, 0.807, 0.9312, 0.8209, 0.891, 0.5901, 0.9062, 0.6057, 0.9024, 0.6079, 0.8896, 0.5933, 0.9006, 0.8047, 0.9044, 0.807, 0.8884, 0.822, 0.8872, 0.8187, 0.9062, 0.6057, 0.9059, 0.6279, 0.8998, 0.6263, 0.9024, 0.6079, 0.8988, 0.7862, 0.905, 0.7849, 0.9044, 0.807, 0.9006, 0.8047, 0.9059, 0.6279, 0.8905, 0.6419, 0.8878, 0.6365, 0.8998, 0.6263, 0.8874, 0.7754, 0.8902, 0.7702, 0.905, 0.7849, 0.8988, 0.7862, 0.8905, 0.6419, 0.8675, 0.6423, 0.8709, 0.6352, 0.8878, 0.6365, 0.8704, 0.776, 0.8673, 0.7688, 0.8902, 0.7702, 0.8874, 0.7754, 0.8675, 0.6423, 0.8541, 0.6255, 0.8599, 0.6239, 0.8709, 0.6352, 0.8589, 0.7868, 0.8532, 0.785, 0.8673, 0.7688, 0.8704, 0.776, 0.8541, 0.6255, 0.8544, 0.6048, 0.8597, 0.6082, 0.8599, 0.6239, 0.8579, 0.8025, 0.8525, 0.8057, 0.8532, 0.785, 0.8589, 0.7868, 0.8544, 0.6048, 0.8706, 0.5896, 0.8717, 0.594, 0.8597, 0.6082, 0.8693, 0.8172, 0.8681, 0.8215, 0.8525, 0.8057, 0.8579, 0.8025, 0.8706, 0.5896, 0.891, 0.5901, 0.8896, 0.5933, 0.8717, 0.594, 0.8872, 0.8187, 0.8884, 0.822, 0.8681, 0.8215, 0.8693, 0.8172, 0.8794, 0.6165, 0.8717, 0.594, 0.8896, 0.5933, 0.8872, 0.8187, 0.8693, 0.8172, 0.878, 0.7951, 0.8597, 0.6082, 0.8717, 0.594, 0.8794, 0.6165, 0.878, 0.7951, 0.8693, 0.8172, 0.8579, 0.8025, 0.8794, 0.6165, 0.8599, 0.6239, 0.8597, 0.6082, 0.8579, 0.8025, 0.8589, 0.7868, 0.878, 0.7951, 0.8794, 0.6165, 0.8709, 0.6352, 0.8599, 0.6239, 0.8589, 0.7868, 0.8704, 0.776, 0.878, 0.7951, 0.8794, 0.6165, 0.8878, 0.6365, 0.8709, 0.6352, 0.8704, 0.776, 0.8874, 0.7754, 0.878, 0.7951, 0.8794, 0.6165, 0.8998, 0.6263, 0.8878, 0.6365, 0.8874, 0.7754, 0.8988, 0.7862, 0.878, 0.7951, 0.8794, 0.6165, 0.9024, 0.6079, 0.8998, 0.6263, 0.8988, 0.7862, 0.9006, 0.8047, 0.878, 0.7951, 0.8794, 0.6165, 0.8896, 0.5933, 0.9024, 0.6079, 0.9006, 0.8047, 0.8872, 0.8187, 0.878, 0.7951, 0.5403, 0.05381, 0.5364, 0.06207, 0.5189, 0.05968, 0.5189, 0.05029, 0.5189, 0.05968, 0.5015, 0.06204, 0.4976, 0.05377, 0.5189, 0.05029, 0.5519, 0.05834, 0.5428, 0.06409, 0.5364, 0.06207, 0.5403, 0.05381, 0.5015, 0.06204, 0.4951, 0.06405, 0.486, 0.05827, 0.4976, 0.05377, 0.5551, 0.0619, 0.5463, 0.07267, 0.5428, 0.06409, 0.5519, 0.05834, 0.4951, 0.06405, 0.4916, 0.07262, 0.4828, 0.06183, 0.486, 0.05827, 0.5638, 0.07659, 0.5483, 0.08489, 0.5463, 0.07267, 0.5551, 0.0619, 0.4916, 0.07262, 0.4895, 0.08486, 0.474, 0.07651, 0.4828, 0.06183, 0.5831, 0.1085, 0.5556, 0.1217, 0.5483, 0.08489, 0.5638, 0.07659, 0.4895, 0.08486, 0.4822, 0.1218, 0.4545, 0.1085, 0.474, 0.07651, 0.6055, 0.1651, 0.6474, 0.2005, 0.6215, 0.2278, 0.5531, 0.2096, 0.4165, 0.2295, 0.3897, 0.2019, 0.432, 0.1656, 0.4853, 0.2101, 0.6474, 0.2005, 0.6764, 0.2332, 0.6648, 0.2532, 0.6215, 0.2278, 0.3727, 0.2564, 0.3603, 0.2359, 0.3897, 0.2019, 0.4165, 0.2295, 0.6764, 0.2332, 0.7153, 0.2654, 0.6839, 0.28, 0.6648, 0.2532, 0.3537, 0.2846, 0.3205, 0.2703, 0.3603, 0.2359, 0.3727, 0.2564, 0.7153, 0.2654, 0.7073, 0.3101, 0.6875, 0.3115, 0.6839, 0.28, 0.3512, 0.3174, 0.3307, 0.3169, 0.3205, 0.2703, 0.3537, 0.2846, 0.7073, 0.3101, 0.6974, 0.3327, 0.6768, 0.3239, 0.6875, 0.3115, 0.3627, 0.3297, 0.342, 0.3397, 0.3307, 0.3169, 0.3512, 0.3174, 0.6974, 0.3327, 0.6628, 0.3725, 0.6391, 0.3573, 0.6768, 0.3239, 0.4028, 0.3621, 0.3793, 0.3787, 0.342, 0.3397, 0.3627, 0.3297, 0.6628, 0.3725, 0.6268, 0.3958, 0.6183, 0.3752, 0.6391, 0.3573, 0.4246, 0.3793, 0.4169, 0.4006, 0.3793, 0.3787, 0.4028, 0.3621, 0.6268, 0.3958, 0.6048, 0.3978, 0.6008, 0.3779, 0.6183, 0.3752, 0.4424, 0.3812, 0.4393, 0.4015, 0.4169, 0.4006, 0.4246, 0.3793, 0.6048, 0.3978, 0.5531, 0.3905, 0.5597, 0.357, 0.6008, 0.3779, 0.4829, 0.3585, 0.4909, 0.3919, 0.4393, 0.4015, 0.4424, 0.3812, 0.5531, 0.3905, 0.5219, 0.386, 0.5211, 0.3439, 0.5597, 0.357, 0.5211, 0.3439, 0.5219, 0.386, 0.4909, 0.3919, 0.4829, 0.3585, 0.5773, 0.3402, 0.5998, 0.3448, 0.6008, 0.3779, 0.5597, 0.357, 0.4424, 0.3812, 0.442, 0.3478, 0.4646, 0.3422, 0.4829, 0.3585, 0.5998, 0.3448, 0.6155, 0.342, 0.6183, 0.3752, 0.6008, 0.3779, 0.4246, 0.3793, 0.426, 0.3456, 0.442, 0.3478, 0.4424, 0.3812, 0.6345, 0.3323, 0.6391, 0.3573, 0.6183, 0.3752, 0.6155, 0.342, 0.4246, 0.3793, 0.4028, 0.3621, 0.4064, 0.3365, 0.426, 0.3456, 0.6624, 0.3128, 0.6768, 0.3239, 0.6391, 0.3573, 0.6345, 0.3323, 0.4028, 0.3621, 0.3627, 0.3297, 0.3771, 0.3177, 0.4064, 0.3365, 0.6684, 0.298, 0.6875, 0.3115, 0.6768, 0.3239, 0.6624, 0.3128, 0.3627, 0.3297, 0.3512, 0.3174, 0.3703, 0.3026, 0.3771, 0.3177, 0.6641, 0.2779, 0.6839, 0.28, 0.6875, 0.3115, 0.6684, 0.298, 0.3512, 0.3174, 0.3537, 0.2846, 0.3741, 0.2818, 0.3703, 0.3026, 0.6392, 0.253, 0.6648, 0.2532, 0.6839, 0.28, 0.6641, 0.2779, 0.3537, 0.2846, 0.3727, 0.2564, 0.3989, 0.2556, 0.3741, 0.2818, 0.614, 0.2427, 0.6215, 0.2278, 0.6648, 0.2532, 0.6392, 0.253, 0.3727, 0.2564, 0.4165, 0.2295, 0.4245, 0.2445, 0.3989, 0.2556, 0.5729, 0.2586, 0.5531, 0.2096, 0.6215, 0.2278, 0.614, 0.2427, 0.4165, 0.2295, 0.4853, 0.2101, 0.4664, 0.2597, 0.4245, 0.2445, 0.5729, 0.2586, 0.5639, 0.272, 0.5198, 0.2489, 0.5531, 0.2096, 0.5198, 0.2489, 0.4759, 0.2731, 0.4664, 0.2597, 0.4853, 0.2101, 0.5773, 0.3402, 0.5597, 0.357, 0.5211, 0.3439, 0.5585, 0.3166, 0.5211, 0.3439, 0.4829, 0.3585, 0.4646, 0.3422, 0.4826, 0.3178, 0.5585, 0.3166, 0.5211, 0.3439, 0.5203, 0.2948, 0.5569, 0.2912, 0.5203, 0.2948, 0.5211, 0.3439, 0.4826, 0.3178, 0.4834, 0.2922, 0.5198, 0.2489, 0.5639, 0.272, 0.5569, 0.2912, 0.5203, 0.2948, 0.4834, 0.2922, 0.4759, 0.2731, 0.5198, 0.2489, 0.5203, 0.2948, 0.5255, 0.06897, 0.5189, 0.0679, 0.5189, 0.05968, 0.5364, 0.06207, 0.5189, 0.05968, 0.5189, 0.0679, 0.5124, 0.06896, 0.5015, 0.06204, 0.5312, 0.07383, 0.5255, 0.06897, 0.5364, 0.06207, 0.5428, 0.06409, 0.5015, 0.06204, 0.5124, 0.06896, 0.5066, 0.07381, 0.4951, 0.06405, 0.531, 0.08743, 0.5312, 0.07383, 0.5428, 0.06409, 0.5463, 0.07267, 0.4951, 0.06405, 0.5066, 0.07381, 0.5068, 0.08742, 0.4916, 0.07262, 0.5556, 0.1217, 0.532, 0.1277, 0.5327, 0.09092, 0.5483, 0.08489, 0.5052, 0.09091, 0.5058, 0.1277, 0.4822, 0.1218, 0.4895, 0.08486, 0.531, 0.08743, 0.5463, 0.07267, 0.5483, 0.08489, 0.5327, 0.09092, 0.4895, 0.08486, 0.4916, 0.07262, 0.5068, 0.08742, 0.5052, 0.09091, 0.5381, 0.1584, 0.519, 0.1517, 0.5189, 0.1284, 0.532, 0.1277, 0.5189, 0.1284, 0.519, 0.1517, 0.4999, 0.1584, 0.5058, 0.1277, 0.5327, 0.09092, 0.532, 0.1277, 0.5189, 0.1284, 0.5189, 0.09395, 0.5189, 0.1284, 0.5058, 0.1277, 0.5052, 0.09091, 0.5189, 0.09395, 0.5189, 0.08518, 0.531, 0.08743, 0.5327, 0.09092, 0.5189, 0.09395, 0.5052, 0.09091, 0.5068, 0.08742, 0.5189, 0.08518, 0.5189, 0.09395, 0.5484, 0.1736, 0.538, 0.176, 0.5352, 0.1668, 0.5381, 0.1584, 0.5028, 0.1669, 0.5001, 0.176, 0.4897, 0.1737, 0.4999, 0.1584, 0.5443, 0.1934, 0.5372, 0.1876, 0.538, 0.176, 0.5484, 0.1736, 0.5001, 0.176, 0.5009, 0.1876, 0.494, 0.1934, 0.4897, 0.1737, 0.5198, 0.2008, 0.5288, 0.1918, 0.5372, 0.1876, 0.5443, 0.1934, 0.5009, 0.1876, 0.5092, 0.1916, 0.5198, 0.2008, 0.494, 0.1934, 0.5176, 0.1906, 0.5191, 0.1854, 0.5288, 0.1918, 0.5198, 0.2008, 0.5092, 0.1916, 0.5191, 0.1854, 0.5176, 0.1906, 0.5198, 0.2008, 0.519, 0.1517, 0.5381, 0.1584, 0.5352, 0.1668, 0.519, 0.159, 0.5028, 0.1669, 0.4999, 0.1584, 0.519, 0.1517, 0.519, 0.159, 0.519, 0.159, 0.5352, 0.1668, 0.5311, 0.1716, 0.519, 0.1656, 0.5069, 0.1717, 0.5028, 0.1669, 0.519, 0.159, 0.519, 0.1656, 0.5191, 0.1854, 0.5191, 0.1795, 0.5282, 0.1863, 0.5288, 0.1918, 0.5098, 0.1863, 0.5191, 0.1795, 0.5191, 0.1854, 0.5092, 0.1916, 0.5288, 0.1918, 0.5282, 0.1863, 0.5335, 0.1842, 0.5372, 0.1876, 0.5045, 0.1842, 0.5098, 0.1863, 0.5092, 0.1916, 0.5009, 0.1876, 0.5372, 0.1876, 0.5335, 0.1842, 0.5334, 0.1767, 0.538, 0.176, 0.5046, 0.1768, 0.5045, 0.1842, 0.5009, 0.1876, 0.5001, 0.176, 0.538, 0.176, 0.5334, 0.1767, 0.5311, 0.1716, 0.5352, 0.1668, 0.5069, 0.1717, 0.5046, 0.1768, 0.5001, 0.176, 0.5028, 0.1669, 0.5191, 0.1795, 0.5334, 0.1767, 0.5335, 0.1842, 0.5282, 0.1863, 0.5045, 0.1842, 0.5046, 0.1768, 0.5191, 0.1795, 0.5098, 0.1863, 0.5191, 0.1795, 0.519, 0.1656, 0.5311, 0.1716, 0.5334, 0.1767, 0.5069, 0.1717, 0.519, 0.1656, 0.5191, 0.1795, 0.5046, 0.1768, 0.5198, 0.2008, 0.5443, 0.1934, 0.5531, 0.2096, 0.5198, 0.2489, 0.4853, 0.2101, 0.494, 0.1934, 0.5198, 0.2008, 0.5198, 0.2489, 0.5443, 0.1934, 0.5484, 0.1736, 0.5616, 0.1678, 0.5531, 0.2096, 0.4764, 0.168, 0.4897, 0.1737, 0.494, 0.1934, 0.4853, 0.2101, 0.5484, 0.1736, 0.5381, 0.1584, 0.5595, 0.1493, 0.5616, 0.1678, 0.4784, 0.1494, 0.4999, 0.1584, 0.4897, 0.1737, 0.4764, 0.168, 0.5381, 0.1584, 0.532, 0.1277, 0.5556, 0.1217, 0.5595, 0.1493, 0.4822, 0.1218, 0.5058, 0.1277, 0.4999, 0.1584, 0.4784, 0.1494, 0.5831, 0.1085, 0.5961, 0.1334, 0.5595, 0.1493, 0.5556, 0.1217, 0.4784, 0.1494, 0.4414, 0.1336, 0.4545, 0.1085, 0.4822, 0.1218, 0.5961, 0.1334, 0.6012, 0.1479, 0.5616, 0.1678, 0.5595, 0.1493, 0.4764, 0.168, 0.4363, 0.1482, 0.4414, 0.1336, 0.4784, 0.1494, 0.6055, 0.1651, 0.5531, 0.2096, 0.5616, 0.1678, 0.6012, 0.1479, 0.4764, 0.168, 0.4853, 0.2101, 0.432, 0.1656, 0.4363, 0.1482, 0.531, 0.08743, 0.5189, 0.08518, 0.5189, 0.08387, 0.5289, 0.08496, 0.5189, 0.08387, 0.5189, 0.08518, 0.5068, 0.08742, 0.5089, 0.08495, 0.5312, 0.07383, 0.531, 0.08743, 0.5289, 0.08496, 0.529, 0.07543, 0.5089, 0.08495, 0.5068, 0.08742, 0.5066, 0.07381, 0.5088, 0.07542, 0.5255, 0.06897, 0.5312, 0.07383, 0.529, 0.07543, 0.5238, 0.07051, 0.5088, 0.07542, 0.5066, 0.07381, 0.5124, 0.06896, 0.5141, 0.0705, 0.5189, 0.0679, 0.5255, 0.06897, 0.5238, 0.07051, 0.5189, 0.06947, 0.5141, 0.0705, 0.5124, 0.06896, 0.5189, 0.0679, 0.5189, 0.06947, 0.5189, 0.06947, 0.5238, 0.07051, 0.5216, 0.07497, 0.5189, 0.07426, 0.5163, 0.07497, 0.5141, 0.0705, 0.5189, 0.06947, 0.5189, 0.07426, 0.5238, 0.07051, 0.529, 0.07543, 0.5242, 0.07669, 0.5216, 0.07497, 0.5136, 0.07668, 0.5088, 0.07542, 0.5141, 0.0705, 0.5163, 0.07497, 0.529, 0.07543, 0.5289, 0.08496, 0.5246, 0.07989, 0.5242, 0.07669, 0.5133, 0.07988, 0.5089, 0.08495, 0.5088, 0.07542, 0.5136, 0.07668, 0.5289, 0.08496, 0.5189, 0.08387, 0.5189, 0.07933, 0.5246, 0.07989, 0.5189, 0.07933, 0.5189, 0.08387, 0.5089, 0.08495, 0.5133, 0.07988, 0.5189, 0.07933, 0.5189, 0.07426, 0.5216, 0.07497, 0.5246, 0.07989, 0.5163, 0.07497, 0.5189, 0.07426, 0.5189, 0.07933, 0.5133, 0.07988, 0.5246, 0.07989, 0.5216, 0.07497, 0.5242, 0.07669, 0.5136, 0.07668, 0.5163, 0.07497, 0.5133, 0.07988, 0.5569, 0.2912, 0.5639, 0.272, 0.5718, 0.2773, 0.5684, 0.2929, 0.4681, 0.2786, 0.4759, 0.2731, 0.4834, 0.2922, 0.472, 0.2943, 0.5585, 0.3166, 0.5569, 0.2912, 0.5684, 0.2929, 0.5731, 0.3114, 0.472, 0.2943, 0.4834, 0.2922, 0.4826, 0.3178, 0.4678, 0.3131, 0.5773, 0.3402, 0.5585, 0.3166, 0.5731, 0.3114, 0.5849, 0.3277, 0.4678, 0.3131, 0.4826, 0.3178, 0.4646, 0.3422, 0.4565, 0.33, 0.5639, 0.272, 0.5729, 0.2586, 0.5807, 0.2666, 0.5718, 0.2773, 0.4587, 0.268, 0.4664, 0.2597, 0.4759, 0.2731, 0.4681, 0.2786, 0.5729, 0.2586, 0.614, 0.2427, 0.6117, 0.2557, 0.5807, 0.2666, 0.4271, 0.2577, 0.4245, 0.2445, 0.4664, 0.2597, 0.4587, 0.268, 0.614, 0.2427, 0.6392, 0.253, 0.6325, 0.2629, 0.6117, 0.2557, 0.4061, 0.2655, 0.3989, 0.2556, 0.4245, 0.2445, 0.4271, 0.2577, 0.6392, 0.253, 0.6641, 0.2779, 0.6537, 0.28, 0.6325, 0.2629, 0.3849, 0.2836, 0.3741, 0.2818, 0.3989, 0.2556, 0.4061, 0.2655, 0.6641, 0.2779, 0.6684, 0.298, 0.6561, 0.2976, 0.6537, 0.28, 0.383, 0.3019, 0.3703, 0.3026, 0.3741, 0.2818, 0.3849, 0.2836, 0.6684, 0.298, 0.6624, 0.3128, 0.6528, 0.3102, 0.6561, 0.2976, 0.3869, 0.3146, 0.3771, 0.3177, 0.3703, 0.3026, 0.383, 0.3019, 0.6624, 0.3128, 0.6345, 0.3323, 0.629, 0.3239, 0.6528, 0.3102, 0.4116, 0.3277, 0.4064, 0.3365, 0.3771, 0.3177, 0.3869, 0.3146, 0.6345, 0.3323, 0.6155, 0.342, 0.6144, 0.332, 0.629, 0.3239, 0.4267, 0.3354, 0.426, 0.3456, 0.4064, 0.3365, 0.4116, 0.3277, 0.6155, 0.342, 0.5998, 0.3448, 0.601, 0.3336, 0.6144, 0.332, 0.4403, 0.3365, 0.442, 0.3478, 0.426, 0.3456, 0.4267, 0.3354, 0.5998, 0.3448, 0.5773, 0.3402, 0.5849, 0.3277, 0.601, 0.3336, 0.4565, 0.33, 0.4646, 0.3422, 0.442, 0.3478, 0.4403, 0.3365, 0.601, 0.3336, 0.5849, 0.3277, 0.5906, 0.3215, 0.6018, 0.3285, 0.4504, 0.3239, 0.4565, 0.33, 0.4403, 0.3365, 0.4394, 0.3313, 0.6144, 0.332, 0.601, 0.3336, 0.6018, 0.3285, 0.6133, 0.3271, 0.4394, 0.3313, 0.4403, 0.3365, 0.4267, 0.3354, 0.4276, 0.3304, 0.629, 0.3239, 0.6144, 0.332, 0.6133, 0.3271, 0.6269, 0.3205, 0.4276, 0.3304, 0.4267, 0.3354, 0.4116, 0.3277, 0.4136, 0.3242, 0.6528, 0.3102, 0.629, 0.3239, 0.6269, 0.3205, 0.6462, 0.3064, 0.4136, 0.3242, 0.4116, 0.3277, 0.3869, 0.3146, 0.3934, 0.3105, 0.6561, 0.2976, 0.6528, 0.3102, 0.6462, 0.3064, 0.6495, 0.2962, 0.3934, 0.3105, 0.3869, 0.3146, 0.383, 0.3019, 0.3897, 0.3002, 0.6537, 0.28, 0.6561, 0.2976, 0.6495, 0.2962, 0.6478, 0.2835, 0.3897, 0.3002, 0.383, 0.3019, 0.3849, 0.2836, 0.391, 0.2871, 0.6325, 0.2629, 0.6537, 0.28, 0.6478, 0.2835, 0.6298, 0.2673, 0.391, 0.2871, 0.3849, 0.2836, 0.4061, 0.2655, 0.4089, 0.27, 0.6117, 0.2557, 0.6325, 0.2629, 0.6298, 0.2673, 0.6126, 0.2616, 0.4089, 0.27, 0.4061, 0.2655, 0.4271, 0.2577, 0.4263, 0.2637, 0.5807, 0.2666, 0.6117, 0.2557, 0.6126, 0.2616, 0.5852, 0.271, 0.4263, 0.2637, 0.4271, 0.2577, 0.4587, 0.268, 0.4544, 0.2726, 0.5718, 0.2773, 0.5807, 0.2666, 0.5852, 0.271, 0.5781, 0.2819, 0.4544, 0.2726, 0.4587, 0.268, 0.4681, 0.2786, 0.4618, 0.2834, 0.5849, 0.3277, 0.5731, 0.3114, 0.5795, 0.3093, 0.5906, 0.3215, 0.4612, 0.3112, 0.4678, 0.3131, 0.4565, 0.33, 0.4504, 0.3239, 0.5731, 0.3114, 0.5684, 0.2929, 0.5775, 0.2938, 0.5795, 0.3093, 0.4628, 0.2954, 0.472, 0.2943, 0.4678, 0.3131, 0.4612, 0.3112, 0.5684, 0.2929, 0.5718, 0.2773, 0.5781, 0.2819, 0.5775, 0.2938, 0.4618, 0.2834, 0.4681, 0.2786, 0.472, 0.2943, 0.4628, 0.2954, 0.5219, 0.386, 0.5531, 0.3905, 0.5532, 0.4331, 0.523, 0.4336, 0.4928, 0.4345, 0.4909, 0.3919, 0.5219, 0.386, 0.523, 0.4336, 0.5531, 0.3905, 0.6048, 0.3978, 0.6098, 0.4315, 0.5532, 0.4331, 0.4359, 0.4357, 0.4393, 0.4015, 0.4909, 0.3919, 0.4928, 0.4345, 0.6048, 0.3978, 0.6268, 0.3958, 0.6482, 0.4193, 0.6098, 0.4315, 0.3965, 0.4254, 0.4169, 0.4006, 0.4393, 0.4015, 0.4359, 0.4357, 0.6268, 0.3958, 0.6628, 0.3725, 0.6921, 0.3883, 0.6482, 0.4193, 0.3503, 0.3962, 0.3793, 0.3787, 0.4169, 0.4006, 0.3965, 0.4254, 0.6628, 0.3725, 0.6974, 0.3327, 0.7263, 0.3418, 0.6921, 0.3883, 0.3128, 0.3506, 0.342, 0.3397, 0.3793, 0.3787, 0.3503, 0.3962, 0.6974, 0.3327, 0.7073, 0.3101, 0.7359, 0.3121, 0.7263, 0.3418, 0.3011, 0.3206, 0.3307, 0.3169, 0.342, 0.3397, 0.3128, 0.3506, 0.7073, 0.3101, 0.7153, 0.2654, 0.7299, 0.2564, 0.7359, 0.3121, 0.3049, 0.2611, 0.3205, 0.2703, 0.3307, 0.3169, 0.3011, 0.3206, 0.7153, 0.2654, 0.6764, 0.2332, 0.6982, 0.2169, 0.7299, 0.2564, 0.3374, 0.2192, 0.3603, 0.2359, 0.3205, 0.2703, 0.3049, 0.2611, 0.6764, 0.2332, 0.6474, 0.2005, 0.6631, 0.1907, 0.6982, 0.2169, 0.3735, 0.1919, 0.3897, 0.2019, 0.3603, 0.2359, 0.3374, 0.2192, 0.6269, 0.01561, 0.6494, 0.02238, 0.6605, 0.07608, 0.6214, 0.04809, 0.3768, 0.0753, 0.3888, 0.02159, 0.4113, 0.01513, 0.4164, 0.04763, 0.5675, 0.000144, 0.6269, 0.01561, 0.6214, 0.04809, 0.5772, 0.0328, 0.4164, 0.04763, 0.4113, 0.01513, 0.4706, 0.000144, 0.4608, 0.03266, 0.5189, 0.02489, 0.5675, 0.000144, 0.5772, 0.0328, 0.5474, 0.04172, 0.4608, 0.03266, 0.4706, 0.000144, 0.5189, 0.02489, 0.4905, 0.04167, 0.5403, 0.05381, 0.5189, 0.05029, 0.5189, 0.02489, 0.5474, 0.04172, 0.5189, 0.02489, 0.5189, 0.05029, 0.4976, 0.05377, 0.4905, 0.04167, 0.5519, 0.05834, 0.5403, 0.05381, 0.5474, 0.04172, 0.5581, 0.05387, 0.4905, 0.04167, 0.4976, 0.05377, 0.486, 0.05827, 0.4798, 0.05378, 0.5551, 0.0619, 0.5519, 0.05834, 0.5581, 0.05387, 0.577, 0.058, 0.4798, 0.05378, 0.486, 0.05827, 0.4828, 0.06183, 0.4609, 0.05785, 0.5638, 0.07659, 0.5551, 0.0619, 0.577, 0.058, 0.6117, 0.07827, 0.4609, 0.05785, 0.4828, 0.06183, 0.474, 0.07651, 0.4259, 0.07799, 0.577, 0.058, 0.5772, 0.0328, 0.6214, 0.04809, 0.6117, 0.07827, 0.4164, 0.04763, 0.4608, 0.03266, 0.4609, 0.05785, 0.4259, 0.07799, 0.577, 0.058, 0.5581, 0.05387, 0.5474, 0.04172, 0.5772, 0.0328, 0.4905, 0.04167, 0.4798, 0.05378, 0.4609, 0.05785, 0.4608, 0.03266, 0.6267, 0.1114, 0.6117, 0.07827, 0.6214, 0.04809, 0.6605, 0.07608, 0.4164, 0.04763, 0.4259, 0.07799, 0.4106, 0.1112, 0.3768, 0.0753, 0.5831, 0.1085, 0.5638, 0.07659, 0.6117, 0.07827, 0.6267, 0.1114, 0.4259, 0.07799, 0.474, 0.07651, 0.4545, 0.1085, 0.4106, 0.1112, 0.5961, 0.1334, 0.6295, 0.1305, 0.6235, 0.1468, 0.6012, 0.1479, 0.4137, 0.1472, 0.4076, 0.1306, 0.4414, 0.1336, 0.4363, 0.1482, 0.5831, 0.1085, 0.6267, 0.1114, 0.6295, 0.1305, 0.5961, 0.1334, 0.4076, 0.1306, 0.4106, 0.1112, 0.4545, 0.1085, 0.4414, 0.1336, 0.6055, 0.1651, 0.6012, 0.1479, 0.6235, 0.1468, 0.6193, 0.1598, 0.4137, 0.1472, 0.4363, 0.1482, 0.432, 0.1656, 0.418, 0.1604, 0.6055, 0.1651, 0.6193, 0.1598, 0.6631, 0.1907, 0.6474, 0.2005, 0.3735, 0.1919, 0.418, 0.1604, 0.432, 0.1656, 0.3897, 0.2019, 0.9459, 0.07957, 0.8862, 0.1218, 0.8491, 0.09973, 0.8918, 0.03692, 0.1831, 0.09213, 0.1413, 0.1125, 0.07896, 0.06072, 0.1423, 0.02147, 0.8918, 0.03692, 0.8491, 0.09973, 0.7885, 0.08083, 0.8056, 0.01079, 0.2464, 0.07651, 0.1831, 0.09213, 0.1423, 0.02147, 0.2326, 0.003484, 0.8056, 0.01079, 0.7885, 0.08083, 0.687, 0.0772, 0.6724, 0.0222, 0.3499, 0.07596, 0.2464, 0.07651, 0.2326, 0.003484, 0.366, 0.02099, 0.6724, 0.0222, 0.687, 0.0772, 0.6605, 0.07608, 0.6494, 0.02238, 0.3768, 0.0753, 0.3499, 0.07596, 0.366, 0.02099, 0.3888, 0.02159, 0.6267, 0.1114, 0.6605, 0.07608, 0.687, 0.0772, 0.6295, 0.1305, 0.3499, 0.07596, 0.3768, 0.0753, 0.4106, 0.1112, 0.4076, 0.1306, 0.7299, 0.2564, 0.6982, 0.2169, 0.7602, 0.1932, 0.789, 0.2333, 0.2716, 0.1939, 0.3374, 0.2192, 0.3049, 0.2611, 0.2413, 0.237, 0.9945, 0.1677, 0.9091, 0.1833, 0.8862, 0.1218, 0.9459, 0.07957, 0.1413, 0.1125, 0.1079, 0.1791, 0.01183, 0.1554, 0.07896, 0.06072, 0.9117, 0.4024, 0.8629, 0.3386, 0.8941, 0.3019, 0.9629, 0.3448, 0.1238, 0.3155, 0.1606, 0.3568, 0.1064, 0.4327, 0.04397, 0.367, 0.9629, 0.3448, 0.8941, 0.3019, 0.9154, 0.2598, 0.9999, 0.2546, 0.09896, 0.267, 0.1238, 0.3155, 0.04397, 0.367, 0.000144, 0.2591, 0.9999, 0.2546, 0.9154, 0.2598, 0.9091, 0.1833, 0.9945, 0.1677, 0.1079, 0.1791, 0.09896, 0.267, 0.000144, 0.2591, 0.01183, 0.1554, 0.7495, 0.3347, 0.7359, 0.3121, 0.7663, 0.3008, 0.7892, 0.3137, 0.2674, 0.3101, 0.3011, 0.3206, 0.2882, 0.3465, 0.243, 0.3256, 0.7892, 0.3137, 0.7663, 0.3008, 0.8153, 0.2764, 0.8462, 0.2934, 0.2131, 0.2852, 0.2674, 0.3101, 0.243, 0.3256, 0.1785, 0.305, 0.8462, 0.2934, 0.8153, 0.2764, 0.845, 0.2564, 0.8735, 0.2659, 0.1797, 0.2633, 0.2131, 0.2852, 0.1785, 0.305, 0.1471, 0.2743, 0.8735, 0.2659, 0.845, 0.2564, 0.8591, 0.2282, 0.887, 0.2338, 0.1628, 0.2317, 0.1797, 0.2633, 0.1471, 0.2743, 0.1315, 0.2376, 0.8424, 0.1952, 0.875, 0.1847, 0.887, 0.2338, 0.8591, 0.2282, 0.1315, 0.2376, 0.1452, 0.1827, 0.1768, 0.1962, 0.1628, 0.2317, 0.9091, 0.1833, 0.9154, 0.2598, 0.887, 0.2338, 0.875, 0.1847, 0.1315, 0.2376, 0.09896, 0.267, 0.1079, 0.1791, 0.1452, 0.1827, 0.9154, 0.2598, 0.8941, 0.3019, 0.8735, 0.2659, 0.887, 0.2338, 0.1471, 0.2743, 0.1238, 0.3155, 0.09896, 0.267, 0.1315, 0.2376, 0.8941, 0.3019, 0.8629, 0.3386, 0.8462, 0.2934, 0.8735, 0.2659, 0.1785, 0.305, 0.1606, 0.3568, 0.1238, 0.3155, 0.1471, 0.2743, 0.8629, 0.3386, 0.7943, 0.3641, 0.7892, 0.3137, 0.8462, 0.2934, 0.243, 0.3256, 0.2398, 0.3826, 0.1606, 0.3568, 0.1785, 0.305, 0.7702, 0.3795, 0.7495, 0.3347, 0.7892, 0.3137, 0.7943, 0.3641, 0.243, 0.3256, 0.2882, 0.3465, 0.2681, 0.3987, 0.2398, 0.3826, 0.8455, 0.45, 0.7943, 0.3641, 0.8629, 0.3386, 0.9117, 0.4024, 0.1606, 0.3568, 0.2398, 0.3826, 0.1853, 0.4841, 0.1064, 0.4327, 0.8159, 0.4454, 0.7706, 0.4443, 0.7557, 0.4186, 0.7702, 0.3795, 0.287, 0.4429, 0.2714, 0.4733, 0.2193, 0.4772, 0.2681, 0.3987, 0.8159, 0.4454, 0.7702, 0.3795, 0.7943, 0.3641, 0.8455, 0.45, 0.2398, 0.3826, 0.2681, 0.3987, 0.2193, 0.4772, 0.1853, 0.4841, 0.8198, 0.4681, 0.8159, 0.4454, 0.8455, 0.45, 0.1853, 0.4841, 0.2193, 0.4772, 0.2159, 0.5036, 0.7359, 0.3121, 0.7299, 0.2564, 0.789, 0.2333, 0.7663, 0.3008, 0.2413, 0.237, 0.3049, 0.2611, 0.3011, 0.3206, 0.2674, 0.3101, 0.789, 0.2333, 0.8096, 0.2339, 0.8153, 0.2764, 0.7663, 0.3008, 0.2131, 0.2852, 0.2192, 0.2374, 0.2413, 0.237, 0.2674, 0.3101, 0.8096, 0.2339, 0.8293, 0.2196, 0.845, 0.2564, 0.8153, 0.2764, 0.1797, 0.2633, 0.1991, 0.2225, 0.2192, 0.2374, 0.2131, 0.2852, 0.8424, 0.1952, 0.8591, 0.2282, 0.845, 0.2564, 0.8293, 0.2196, 0.1797, 0.2633, 0.1628, 0.2317, 0.1768, 0.1962, 0.1991, 0.2225, 0.687, 0.0772, 0.7885, 0.08083, 0.7865, 0.1176, 0.7155, 0.1397, 0.2467, 0.1148, 0.2464, 0.07651, 0.3499, 0.07596, 0.3195, 0.1394, 0.7602, 0.1932, 0.7155, 0.1397, 0.7865, 0.1176, 0.7855, 0.1523, 0.2467, 0.1148, 0.3195, 0.1394, 0.2716, 0.1939, 0.246, 0.151, 0.6982, 0.2169, 0.6631, 0.1907, 0.7155, 0.1397, 0.7602, 0.1932, 0.3195, 0.1394, 0.3735, 0.1919, 0.3374, 0.2192, 0.2716, 0.1939, 0.6631, 0.1907, 0.6235, 0.1468, 0.6295, 0.1305, 0.7155, 0.1397, 0.4076, 0.1306, 0.4137, 0.1472, 0.3735, 0.1919, 0.3195, 0.1394, 0.6295, 0.1305, 0.687, 0.0772, 0.7155, 0.1397, 0.3195, 0.1394, 0.3499, 0.07596, 0.4076, 0.1306, 0.6631, 0.1907, 0.6193, 0.1598, 0.6235, 0.1468, 0.4137, 0.1472, 0.418, 0.1604, 0.3735, 0.1919, 0.8424, 0.1952, 0.8374, 0.1564, 0.8582, 0.1378, 0.875, 0.1847, 0.1717, 0.1323, 0.1966, 0.1552, 0.1768, 0.1962, 0.1452, 0.1827, 0.9091, 0.1833, 0.875, 0.1847, 0.8582, 0.1378, 0.8862, 0.1218, 0.1717, 0.1323, 0.1452, 0.1827, 0.1079, 0.1791, 0.1413, 0.1125, 0.7855, 0.1523, 0.7865, 0.1176, 0.8582, 0.1378, 0.8374, 0.1564, 0.1717, 0.1323, 0.2467, 0.1148, 0.246, 0.151, 0.1966, 0.1552, 0.7885, 0.08083, 0.8491, 0.09973, 0.8582, 0.1378, 0.7865, 0.1176, 0.1717, 0.1323, 0.1831, 0.09213, 0.2464, 0.07651, 0.2467, 0.1148, 0.8862, 0.1218, 0.8582, 0.1378, 0.8491, 0.09973, 0.1831, 0.09213, 0.1717, 0.1323, 0.1413, 0.1125, 0.5062, 0.9049, 0.4324, 0.8949, 0.4388, 0.8702, 0.4911, 0.8817, 0.3159, 0.8682, 0.3216, 0.8932, 0.2472, 0.9012, 0.263, 0.8783, 0.5062, 0.9049, 0.4911, 0.8817, 0.5728, 0.8605, 0.6048, 0.8799, 0.1815, 0.8547, 0.263, 0.8783, 0.2472, 0.9012, 0.1487, 0.8733, 0.6048, 0.8799, 0.5728, 0.8605, 0.5864, 0.794, 0.62, 0.7916, 0.1697, 0.7875, 0.1815, 0.8547, 0.1487, 0.8733, 0.1361, 0.7841, 0.62, 0.7916, 0.5864, 0.794, 0.549, 0.7464, 0.5638, 0.7392, 0.2087, 0.7409, 0.1697, 0.7875, 0.1361, 0.7841, 0.1941, 0.7332, 0.5638, 0.7392, 0.549, 0.7464, 0.5003, 0.7117, 0.5083, 0.6977, 0.2584, 0.7075, 0.2087, 0.7409, 0.1941, 0.7332, 0.2508, 0.6932, 0.5083, 0.6977, 0.5003, 0.7117, 0.4386, 0.6807, 0.4348, 0.6589, 0.321, 0.678, 0.2584, 0.7075, 0.2508, 0.6932, 0.3253, 0.6562, 0.5003, 0.7117, 0.5057, 0.7309, 0.453, 0.7, 0.4386, 0.6807, 0.3061, 0.697, 0.2525, 0.7266, 0.2584, 0.7075, 0.321, 0.678, 0.549, 0.7464, 0.5429, 0.7558, 0.5057, 0.7309, 0.5003, 0.7117, 0.2525, 0.7266, 0.2146, 0.7504, 0.2087, 0.7409, 0.2584, 0.7075, 0.5864, 0.794, 0.5681, 0.7874, 0.5429, 0.7558, 0.549, 0.7464, 0.2146, 0.7504, 0.1883, 0.7814, 0.1697, 0.7875, 0.2087, 0.7409, 0.5728, 0.8605, 0.5555, 0.8264, 0.5681, 0.7874, 0.5864, 0.794, 0.1883, 0.7814, 0.1998, 0.8209, 0.1815, 0.8547, 0.1697, 0.7875, 0.4911, 0.8817, 0.5012, 0.8444, 0.5555, 0.8264, 0.5728, 0.8605, 0.1998, 0.8209, 0.2538, 0.8405, 0.263, 0.8783, 0.1815, 0.8547, 0.4911, 0.8817, 0.4388, 0.8702, 0.4578, 0.84, 0.5012, 0.8444, 0.2976, 0.8374, 0.3159, 0.8682, 0.263, 0.8783, 0.2538, 0.8405, 0.7602, 0.1932, 0.7855, 0.1523, 0.796, 0.177, 0.7832, 0.1874, 0.2336, 0.1756, 0.246, 0.151, 0.2716, 0.1939, 0.247, 0.1871, 0.391, 0.6119, 0.4348, 0.6589, 0.4386, 0.6807, 0.3948, 0.6861, 0.321, 0.678, 0.3253, 0.6562, 0.3699, 0.6102, 0.3648, 0.6844, 0.789, 0.2333, 0.7602, 0.1932, 0.7832, 0.1874, 0.8096, 0.2339, 0.247, 0.1871, 0.2716, 0.1939, 0.2413, 0.237, 0.2192, 0.2374, 0.3917, 0.8621, 0.4016, 0.8415, 0.4388, 0.8702, 0.4324, 0.8949, 0.3159, 0.8682, 0.354, 0.8403, 0.3634, 0.8613, 0.3216, 0.8932, 0.4386, 0.6807, 0.453, 0.7, 0.435, 0.7183, 0.3948, 0.6861, 0.3237, 0.7157, 0.3061, 0.697, 0.321, 0.678, 0.3648, 0.6844, 0.4337, 0.7297, 0.3847, 0.7103, 0.3948, 0.6861, 0.435, 0.7183, 0.3648, 0.6844, 0.3744, 0.709, 0.3247, 0.7272, 0.3237, 0.7157, 0.411, 0.7477, 0.3847, 0.7103, 0.4337, 0.7297, 0.4278, 0.7428, 0.3247, 0.7272, 0.3744, 0.709, 0.347, 0.7458, 0.3303, 0.7405, 0.4181, 0.7849, 0.3847, 0.7954, 0.3847, 0.7103, 0.411, 0.7477, 0.3744, 0.709, 0.3723, 0.7945, 0.339, 0.7831, 0.347, 0.7458, 0.4016, 0.8415, 0.3847, 0.7954, 0.4181, 0.7849, 0.4313, 0.8175, 0.339, 0.7831, 0.3723, 0.7945, 0.354, 0.8403, 0.3248, 0.8155, 0.4388, 0.8702, 0.4016, 0.8415, 0.4313, 0.8175, 0.4578, 0.84, 0.3248, 0.8155, 0.354, 0.8403, 0.3159, 0.8682, 0.2976, 0.8374, 0.8096, 0.2339, 0.8163, 0.2031, 0.8251, 0.2098, 0.8293, 0.2196, 0.1998, 0.2148, 0.2098, 0.2062, 0.2192, 0.2374, 0.1991, 0.2225, 0.8096, 0.2339, 0.7832, 0.1874, 0.8022, 0.1846, 0.8163, 0.2031, 0.2265, 0.1831, 0.247, 0.1871, 0.2192, 0.2374, 0.2098, 0.2062, 0.7832, 0.1874, 0.796, 0.177, 0.8022, 0.1846, 0.2265, 0.1831, 0.2336, 0.1756, 0.247, 0.1871, 0.4578, 0.84, 0.4313, 0.8175, 0.4485, 0.8046, 0.4734, 0.8247, 0.3079, 0.802, 0.3248, 0.8155, 0.2976, 0.8374, 0.2824, 0.8215, 0.4313, 0.8175, 0.4181, 0.7849, 0.4359, 0.7796, 0.4485, 0.8046, 0.3212, 0.7772, 0.339, 0.7831, 0.3248, 0.8155, 0.3079, 0.802, 0.4181, 0.7849, 0.411, 0.7477, 0.4237, 0.7542, 0.4359, 0.7796, 0.3341, 0.752, 0.347, 0.7458, 0.339, 0.7831, 0.3212, 0.7772, 0.411, 0.7477, 0.4278, 0.7428, 0.4379, 0.7498, 0.4237, 0.7542, 0.3199, 0.7473, 0.3303, 0.7405, 0.347, 0.7458, 0.3341, 0.752, 0.4278, 0.7428, 0.4337, 0.7297, 0.4454, 0.732, 0.4379, 0.7498, 0.3129, 0.7292, 0.3247, 0.7272, 0.3303, 0.7405, 0.3199, 0.7473, 0.4337, 0.7297, 0.435, 0.7183, 0.441, 0.7244, 0.4454, 0.732, 0.3175, 0.7217, 0.3237, 0.7157, 0.3247, 0.7272, 0.3129, 0.7292, 0.435, 0.7183, 0.453, 0.7, 0.4553, 0.7137, 0.441, 0.7244, 0.3035, 0.7107, 0.3061, 0.697, 0.3237, 0.7157, 0.3175, 0.7217, 0.5012, 0.8444, 0.4578, 0.84, 0.4734, 0.8247, 0.5125, 0.8288, 0.2824, 0.8215, 0.2976, 0.8374, 0.2538, 0.8405, 0.243, 0.8246, 0.5555, 0.8264, 0.5012, 0.8444, 0.5125, 0.8288, 0.5509, 0.8118, 0.243, 0.8246, 0.2538, 0.8405, 0.1998, 0.8209, 0.2048, 0.8064, 0.5681, 0.7874, 0.5555, 0.8264, 0.5509, 0.8118, 0.5521, 0.7877, 0.2048, 0.8064, 0.1998, 0.8209, 0.1883, 0.7814, 0.2043, 0.7822, 0.5429, 0.7558, 0.5681, 0.7874, 0.5521, 0.7877, 0.5394, 0.7645, 0.2043, 0.7822, 0.1883, 0.7814, 0.2146, 0.7504, 0.2178, 0.7593, 0.5057, 0.7309, 0.5429, 0.7558, 0.5394, 0.7645, 0.5084, 0.7431, 0.2178, 0.7593, 0.2146, 0.7504, 0.2525, 0.7266, 0.2494, 0.7387, 0.453, 0.7, 0.5057, 0.7309, 0.5084, 0.7431, 0.4553, 0.7137, 0.2494, 0.7387, 0.2525, 0.7266, 0.3061, 0.697, 0.3035, 0.7107, 0.4379, 0.7498, 0.4454, 0.732, 0.4708, 0.7484, 0.4548, 0.7617, 0.287, 0.745, 0.3129, 0.7292, 0.3199, 0.7473, 0.3027, 0.7587, 0.4548, 0.7617, 0.4708, 0.7484, 0.4889, 0.7705, 0.4754, 0.7839, 0.2683, 0.7667, 0.287, 0.745, 0.3027, 0.7587, 0.2814, 0.7805, 0.4754, 0.7839, 0.4889, 0.7705, 0.5037, 0.7876, 0.4945, 0.8025, 0.253, 0.7834, 0.2683, 0.7667, 0.2814, 0.7805, 0.2618, 0.7986, 0.4945, 0.8025, 0.5037, 0.7876, 0.5186, 0.7916, 0.5168, 0.8073, 0.2379, 0.787, 0.253, 0.7834, 0.2618, 0.7986, 0.2392, 0.8029, 0.5125, 0.8288, 0.4734, 0.8247, 0.4945, 0.8025, 0.5168, 0.8073, 0.2618, 0.7986, 0.2824, 0.8215, 0.243, 0.8246, 0.2392, 0.8029, 0.4485, 0.8046, 0.4754, 0.7839, 0.4945, 0.8025, 0.4734, 0.8247, 0.2618, 0.7986, 0.2814, 0.7805, 0.3079, 0.802, 0.2824, 0.8215, 0.4485, 0.8046, 0.4359, 0.7796, 0.4548, 0.7617, 0.4754, 0.7839, 0.3027, 0.7587, 0.3212, 0.7772, 0.3079, 0.802, 0.2814, 0.7805, 0.4379, 0.7498, 0.4548, 0.7617, 0.4359, 0.7796, 0.4237, 0.7542, 0.3212, 0.7772, 0.3027, 0.7587, 0.3199, 0.7473, 0.3341, 0.752, 0.441, 0.7244, 0.4553, 0.7137, 0.4708, 0.7484, 0.4454, 0.732, 0.287, 0.745, 0.3035, 0.7107, 0.3175, 0.7217, 0.3129, 0.7292, 0.5084, 0.7431, 0.4889, 0.7705, 0.4708, 0.7484, 0.4553, 0.7137, 0.287, 0.745, 0.2683, 0.7667, 0.2494, 0.7387, 0.3035, 0.7107, 0.5394, 0.7645, 0.5037, 0.7876, 0.4889, 0.7705, 0.5084, 0.7431, 0.2683, 0.7667, 0.253, 0.7834, 0.2178, 0.7593, 0.2494, 0.7387, 0.5521, 0.7877, 0.5186, 0.7916, 0.5037, 0.7876, 0.5394, 0.7645, 0.253, 0.7834, 0.2379, 0.787, 0.2043, 0.7822, 0.2178, 0.7593, 0.5509, 0.8118, 0.5168, 0.8073, 0.5186, 0.7916, 0.5521, 0.7877, 0.2379, 0.787, 0.2392, 0.8029, 0.2048, 0.8064, 0.2043, 0.7822, 0.5125, 0.8288, 0.5168, 0.8073, 0.5509, 0.8118, 0.2048, 0.8064, 0.2392, 0.8029, 0.243, 0.8246, 0.5083, 0.6977, 0.4348, 0.6589, 0.4841, 0.6288, 0.5434, 0.6835, 0.2769, 0.6251, 0.3253, 0.6562, 0.2508, 0.6932, 0.2161, 0.6781, 0.5638, 0.7392, 0.5083, 0.6977, 0.5434, 0.6835, 0.5811, 0.7269, 0.2161, 0.6781, 0.2508, 0.6932, 0.1941, 0.7332, 0.1772, 0.7204, 0.62, 0.7916, 0.5638, 0.7392, 0.5811, 0.7269, 0.6167, 0.76, 0.1772, 0.7204, 0.1941, 0.7332, 0.1361, 0.7841, 0.1404, 0.7524, 0.7075, 0.7599, 0.62, 0.7916, 0.6167, 0.76, 0.6606, 0.7412, 0.1404, 0.7524, 0.1361, 0.7841, 0.04953, 0.7488, 0.09704, 0.7321, 0.7455, 0.6521, 0.7075, 0.7599, 0.6606, 0.7412, 0.6773, 0.6704, 0.09704, 0.7321, 0.04953, 0.7488, 0.01941, 0.6397, 0.08356, 0.662, 0.7408, 0.5724, 0.7455, 0.6521, 0.6773, 0.6704, 0.6714, 0.5927, 0.08356, 0.662, 0.01941, 0.6397, 0.03366, 0.5644, 0.09282, 0.5899, 0.6773, 0.6704, 0.5434, 0.6835, 0.4841, 0.6288, 0.6714, 0.5927, 0.2769, 0.6251, 0.2161, 0.6781, 0.08356, 0.662, 0.09282, 0.5899, 0.6773, 0.6704, 0.6606, 0.7412, 0.5811, 0.7269, 0.5434, 0.6835, 0.1772, 0.7204, 0.09704, 0.7321, 0.08356, 0.662, 0.2161, 0.6781, 0.6606, 0.7412, 0.6167, 0.76, 0.5811, 0.7269, 0.1772, 0.7204, 0.1404, 0.7524, 0.09704, 0.7321, 0.8424, 0.1952, 0.8293, 0.2196, 0.8346, 0.2069, 0.8347, 0.207, 0.03366, 0.5644, 0.05122, 0.5227, 0.145, 0.5626, 0.09282, 0.5899, 0.6204, 0.5657, 0.6714, 0.5927, 0.4841, 0.6288, 0.4981, 0.5523, 0.2769, 0.6251, 0.09282, 0.5899, 0.145, 0.5626, 0.2642, 0.5501, 0.391, 0.6119, 0.4981, 0.5523, 0.4841, 0.6288, 0.4348, 0.6589, 0.2769, 0.6251, 0.2642, 0.5501, 0.3699, 0.6102, 0.3253, 0.6562])
me_suzanne.use_remesh_preserve_volume = False
me_suzanne.use_remesh_preserve_attributes = False
me_suzanne.use_mirror_vertex_groups = False
me_suzanne.update()

# ---- objects
ob_cube = bpy.data.objects.new('Cube', me_cube)
ob_light = bpy.data.objects.new('Light', light_light)
ob_camera = bpy.data.objects.new('Camera', cam_camera)
ob_suzanne = bpy.data.objects.new('Suzanne', me_suzanne)

# ---- transforms, parenting, visibility, modifiers, constraints
ob_cube.location = (0.0, 0.0, 0.0)
ob_cube.lock_rotations_4d = False
ob_cube.empty_display_type = 'ARROWS'
ob_cube.lineart.crease_threshold = 0.0
ob_light.location = (4.076, 1.005, 5.904)
ob_light.rotation_euler = (0.6503, 0.05522, 1.866)
ob_light.lock_rotations_4d = False
ob_light.empty_display_type = 'ARROWS'
ob_light.color = (0.0, 0.0, 0.0, 0.0)
ob_light.lineart.crease_threshold = 0.0
ob_camera.location = (7.359, -6.926, 4.958)
ob_camera.rotation_euler = (1.109, 0.0, 0.8149)
ob_camera.lock_rotations_4d = False
ob_camera.empty_display_type = 'ARROWS'
ob_camera.color = (0.0, 0.0, 0.0, 0.0)
ob_camera.display_type = 'WIRE'
ob_camera.lineart.crease_threshold = 0.0
ob_suzanne.location = (0.0, 0.0, 0.0)
ob_suzanne.lineart.crease_threshold = 0.0

# ---- collection membership
col_collection.objects.link(ob_cube)
col_collection.objects.link(ob_light)
col_collection.objects.link(ob_camera)
col_collection.objects.link(ob_suzanne)

# ---- scene / render settings (as saved in the file)
scene.camera = ob_camera
scene.frame_start = 1; scene.frame_end = 250; scene.frame_set(1)
scene.render.engine = 'BLENDER_EEVEE_NEXT'
scene.cycles.use_denoising = False
scene.cycles.samples = 128
scene.cycles.sampling_pattern = 'TABULATED_SOBOL'
scene.cycles.use_adaptive_sampling = False
scene.cycles.use_light_tree = False
scene.view_settings.view_transform = 'Filmic'
bpy.context.view_layer.update()
